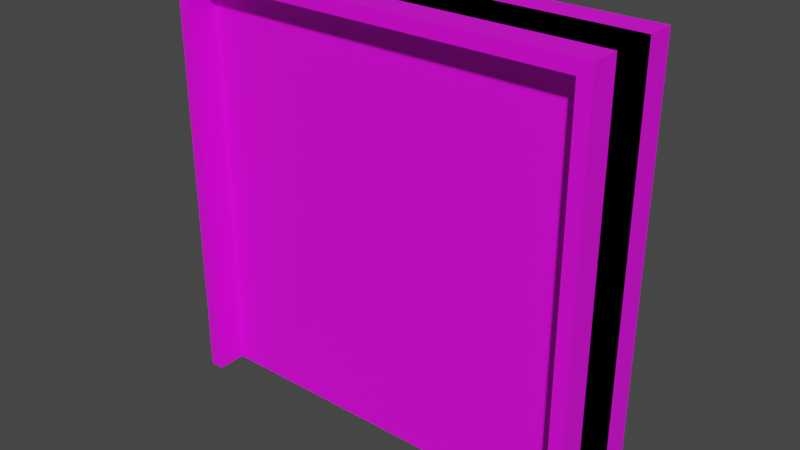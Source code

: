 # Source: door_02.blend  (saved by Blender 3.6.13; exported with 4.5.12 LTS)
import bpy
from mathutils import Matrix  # noqa: F401  (used for matrix-valued properties, if any)

bpy.ops.wm.read_factory_settings(use_empty=True)
scene = bpy.context.scene
scene.name = 'Scene'

# ---- collections
col_collection = bpy.data.collections.new('Collection'); scene.collection.children.link(col_collection)

# ---- images (referenced by path relative to the original .blend; pixels are not part of the script)
import os
ASSET_DIR = os.environ.get("B2B_ASSET_DIR", "")  # directory of the original .blend (textures are referenced by path, not embedded)
HERE = os.path.dirname(os.path.abspath(__file__))  # packed textures are extracted next to this script under _unpacked/

def load_image(name, relpath, width, height, colorspace="sRGB"):
    """Load a texture the original file referenced (path relative to the .blend, or extracted next to this script)."""
    p = next((c for c in (os.path.join(HERE, relpath), os.path.join(ASSET_DIR, relpath)) if relpath and os.path.exists(c)), "")
    if p:
        img = bpy.data.images.load(p, check_existing=True)
        img.name = name
    else:  # same state as the original file: an image datablock whose file is absent (Cycles renders it pink)
        img = bpy.data.images.new(name, width, height)
        img.source = "FILE"
        img.filepath = "//" + (relpath or name)
    img.colorspace_settings.name = colorspace
    return img
img_door_02_png = load_image('door_02.png', 'door_02.png', 1024, 1024, 'sRGB')

# ---- materials (node trees are filled in below, after node groups)
mat_door_02 = bpy.data.materials.new('door_02')
mat_door_02.use_transparent_shadow = False
mat_door_02.diffuse_color = (0.3931, 0.3931, 0.3931, 1.0)
mat_door_02.roughness = 0.5079
mat_door_02.metallic = 0.7482

# ---- material node trees
mat_door_02.use_nodes = True; mat_door_02.node_tree.nodes.clear()
_N = mat_door_02.node_tree.nodes; _L = mat_door_02.node_tree.links
n0 = _N.new('ShaderNodeBsdfPrincipled'); n0.name = 'Principled BSDF'; n0.location = (10, 300)
n0.distribution = 'GGX'
n0.subsurface_method = 'RANDOM_WALK_SKIN'
n0.inputs[3].default_value = 1.45
n0.inputs[27].default_value = (0.0, 0.0, 0.0, 1.0)
n0.inputs[28].default_value = 1.0
n1 = _N.new('ShaderNodeOutputMaterial'); n1.name = 'Material Output'; n1.location = (300, 300)
n2 = _N.new('ShaderNodeTexImage'); n2.name = 'Image Texture'; n2.location = (-280, 280)
n2.image = img_door_02_png
n2.extension = 'MIRROR'
_L.new(n0.outputs[0], n1.inputs[0])
_L.new(n2.outputs[0], n0.inputs[0])
n1.is_active_output = True

# ---- world
world_world = bpy.data.worlds.new('World'); scene.world = world_world
world_world.use_nodes = True; world_world.node_tree.nodes.clear()
_N = world_world.node_tree.nodes; _L = world_world.node_tree.links
n0 = _N.new('ShaderNodeOutputWorld'); n0.name = 'World Output'; n0.location = (300, 300)
n1 = _N.new('ShaderNodeBackground'); n1.name = 'Background'; n1.location = (10, 300)
n1.inputs[0].default_value = (0.05088, 0.05088, 0.05088, 1.0)
_L.new(n1.outputs[0], n0.inputs[0])
n0.is_active_output = True
world_world.color = (0.05088, 0.05088, 0.05088)
world_world.use_sun_shadow = False
world_world.sun_shadow_jitter_overblur = 0.0

# ---- meshes
me_door_02 = bpy.data.meshes.new('door_02')
me_door_02.from_pydata([(-1.0, -1.0, 0.0), (-1.0, -1.0, 2.0), (-1.0, 1.0, 0.0), (-1.0, 1.0, 2.0), (1.0, -1.0, 0.0), (1.0, -1.0, 2.0), (1.0, 1.0, 0.0), (1.0, 1.0, 2.0), (0.9375, -2.222, 0.0), (0.9375, -2.222, 1.938), (0.9375, 2.222, 0.0), (0.9375, 2.222, 1.938), (1.0, -2.222, 0.0), (1.0, -2.222, 2.0), (1.0, 2.222, 0.0), (1.0, 2.222, 2.0), (-0.9375, -2.222, 1.938), (-0.9375, 2.222, 1.938), (-1.0, -2.222, 2.0), (-1.0, 2.222, 2.0), (-0.9375, -2.222, 0.0), (-0.9375, 2.222, 0.0), (-1.0, -2.222, 0.0), (-1.0, 2.222, 0.0)], [], [(0, 1, 3, 2), (2, 3, 7, 6), (6, 7, 5, 4), (4, 5, 1, 0), (2, 6, 4, 0), (7, 3, 1, 5), (8, 9, 11, 10), (10, 11, 15, 14), (14, 15, 13, 12), (12, 13, 9, 8), (10, 14, 12, 8), (15, 11, 17, 19), (16, 18, 22, 20), (13, 15, 19, 18), (11, 9, 16, 17), (9, 13, 18, 16), (23, 21, 20, 22), (19, 17, 21, 23), (18, 19, 23, 22), (17, 16, 20, 21)])
_uv = me_door_02.uv_layers.new(name='UVMap')
_uv.uv.foreach_set('vector', [0.0, 0.0, 0.0, 1.0, 0.0, 1.0, 0.0, 0.0, 0.0, 0.0, 0.0, 1.0, 2.0, 1.0, 2.0, 0.0, 2.0, 0.0, 2.0, 1.0, 2.0, 1.0, 2.0, 0.0, 2.0, 0.0, 2.0, 1.0, 0.0, 1.0, 0.0, 0.0, 0.0, 0.0, 2.0, 0.0, 2.0, 0.0, 0.0, 0.0, 2.0, 1.0, 0.0, 1.0, 0.0, 1.0, 2.0, 1.0, 0.9793, 0.5909, 1.044, 0.5909, 1.044, 0.6555, 0.9793, 0.6555, 0.9793, 0.6555, 1.044, 0.6555, 1.044, 0.7201, 0.9793, 0.7201, 0.9793, 0.7201, 1.044, 0.7201, 1.044, 0.7847, 0.9793, 0.7847, 0.9793, 0.7847, 1.044, 0.7847, 1.044, 0.8494, 0.9793, 0.8494, 0.9146, 0.7201, 0.9793, 0.7201, 0.9793, 0.7847, 0.9146, 0.7847, 1.044, 0.7201, 1.044, 0.6555, 1.044, 0.6555, 1.044, 0.7201, 1.044, 0.8494, 1.044, 0.7847, 1.044, 0.7847, 1.044, 0.8494, 1.044, 0.7847, 1.044, 0.7201, 1.044, 0.7201, 1.044, 0.7847, 1.044, 0.6555, 1.044, 0.5909, 1.044, 0.5909, 1.044, 0.6555, 1.044, 0.8494, 1.044, 0.7847, 1.044, 0.7847, 1.044, 0.8494, 1.044, 0.7201, 1.108, 0.7201, 1.108, 0.7847, 1.044, 0.7847, 1.044, 0.7201, 1.044, 0.6555, 1.044, 0.6555, 1.044, 0.7201, 1.044, 0.7847, 1.044, 0.7201, 1.044, 0.7201, 1.044, 0.7847, 1.044, 0.6555, 1.044, 0.5909, 1.044, 0.5909, 1.044, 0.6555])
me_door_02.materials.append(mat_door_02)
me_door_02.use_remesh_fix_poles = True
me_door_02.use_remesh_preserve_attributes = False
me_door_02.update()
arm_armature = bpy.data.armatures.new('Armature')  # bones are not reproduced

# ---- objects
ob_door_02 = bpy.data.objects.new('door_02', me_door_02)
ob_armature = bpy.data.objects.new('Armature', arm_armature)

# ---- transforms, parenting, visibility, modifiers, constraints
ob_door_02.parent = ob_armature
ob_door_02.location = (0.0, 0.0, 0.0)
ob_door_02.scale = (1.0, 0.1125, 1.0)
_vg = ob_door_02.vertex_groups.new(name='Root')
_vg.add([8, 9, 10, 11, 12, 13, 14, 15, 16, 17, 18, 19, 20, 21, 22, 23], 1.0, 'REPLACE')
_vg = ob_door_02.vertex_groups.new(name='Door')
_vg.add([0, 1, 2, 3, 4, 5, 6, 7], 1.0, 'REPLACE')
_m = ob_door_02.modifiers.new('Armature', 'ARMATURE')
_m.object = ob_armature
ob_armature.location = (0.0, 0.0, 0.0)

# ---- collection membership
col_collection.objects.link(ob_door_02)
col_collection.objects.link(ob_armature)

# ---- scene / render settings (as saved in the file)
scene.frame_start = 1; scene.frame_end = 250; scene.frame_set(1)
scene.render.engine = 'BLENDER_EEVEE_NEXT'
scene.cycles.sampling_pattern = 'TABULATED_SOBOL'
scene.cycles.use_light_tree = False
scene.view_settings.view_transform = 'Filmic'
bpy.context.view_layer.update()

# ---- added for rendering (the .blend has no active camera and no usable light): camera, sun
cam_auto = bpy.data.cameras.new('AutoCamera')
cam_auto.lens = 50.0
cam_auto.sensor_width = 36.0
cam_auto.clip_end = 1000.0
ob_auto_camera = bpy.data.objects.new('AutoCamera', cam_auto)
scene.collection.objects.link(ob_auto_camera)
ob_auto_camera.location = (2.65751, -3.18901, 3.126)
ob_auto_camera.rotation_euler = (1.09748, -7.21219e-08, 0.694738)
scene.camera = ob_auto_camera
light_auto_sun = bpy.data.lights.new('AutoSun', 'SUN')
light_auto_sun.energy = 3.0
light_auto_sun.angle = 0.0523599
ob_auto_sun = bpy.data.objects.new('AutoSun', light_auto_sun)
scene.collection.objects.link(ob_auto_sun)
ob_auto_sun.rotation_euler = (0.872665, 0.174533, 0.523599)
bpy.context.view_layer.update()
